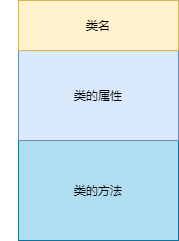

The diagram above was exported from draw.io. Its source (the exported page's mxGraphModel, read from the mxfile embedded in the PNG):
<mxGraphModel dx="1038" dy="499" grid="1" gridSize="10" guides="1" tooltips="1" connect="1" arrows="1" fold="1" page="1" pageScale="1" pageWidth="827" pageHeight="1169" math="0" shadow="0">
  <root>
    <mxCell id="0" />
    <mxCell id="1" parent="0" />
    <mxCell id="2" value="" style="group" vertex="1" connectable="0" parent="1">
      <mxGeometry x="360" y="100" width="178" height="240" as="geometry" />
    </mxCell>
    <mxCell id="3" value="类的方法" style="rounded=0;whiteSpace=wrap;html=1;strokeWidth=1;fillColor=#b1ddf0;strokeColor=#10739e;" vertex="1" parent="2">
      <mxGeometry x="18" y="140" width="160" height="100" as="geometry" />
    </mxCell>
    <mxCell id="4" value="类的属性" style="rounded=0;whiteSpace=wrap;html=1;strokeWidth=1;fillColor=#dae8fc;strokeColor=#6c8ebf;" vertex="1" parent="2">
      <mxGeometry x="18" y="50" width="160" height="90" as="geometry" />
    </mxCell>
    <mxCell id="5" value="类名" style="rounded=0;whiteSpace=wrap;html=1;strokeWidth=1;fillColor=#fff2cc;strokeColor=#d6b656;" vertex="1" parent="2">
      <mxGeometry x="18" width="160" height="50" as="geometry" />
    </mxCell>
  </root>
</mxGraphModel>